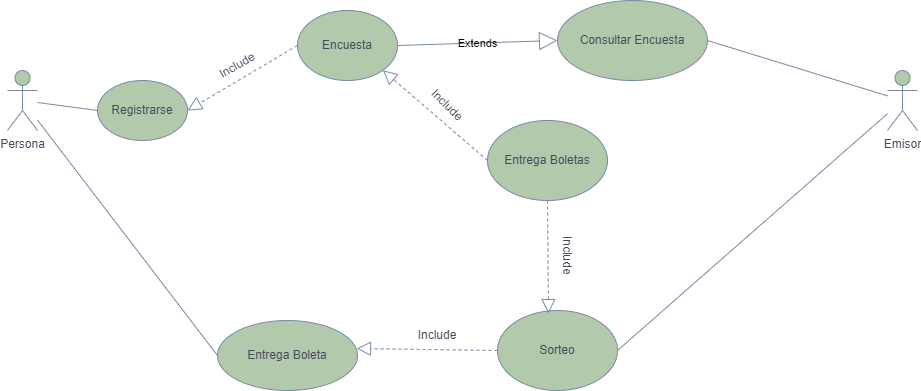

The diagram above was exported from draw.io. Its source (the exported page's mxGraphModel, read from the mxfile embedded in the PNG):
<mxGraphModel dx="1434" dy="790" grid="1" gridSize="10" guides="1" tooltips="1" connect="1" arrows="1" fold="1" page="1" pageScale="1" pageWidth="827" pageHeight="1169" math="0" shadow="0">
  <root>
    <mxCell id="0" />
    <mxCell id="1" parent="0" />
    <mxCell id="6m6oZg-AuCkNY9ew39tM-1" value="Persona" style="shape=umlActor;verticalLabelPosition=bottom;verticalAlign=top;html=1;outlineConnect=0;labelBackgroundColor=none;fillColor=#B2C9AB;strokeColor=#788AA3;fontColor=#46495D;" parent="1" vertex="1">
      <mxGeometry x="30" y="180" width="30" height="60" as="geometry" />
    </mxCell>
    <mxCell id="6m6oZg-AuCkNY9ew39tM-2" value="" style="endArrow=none;html=1;rounded=0;entryX=0;entryY=0.5;entryDx=0;entryDy=0;labelBackgroundColor=none;strokeColor=#788AA3;fontColor=default;" parent="1" edge="1" target="6m6oZg-AuCkNY9ew39tM-3" source="6m6oZg-AuCkNY9ew39tM-1">
      <mxGeometry width="50" height="50" relative="1" as="geometry">
        <mxPoint x="70" y="220" as="sourcePoint" />
        <mxPoint x="140" y="220" as="targetPoint" />
      </mxGeometry>
    </mxCell>
    <mxCell id="6m6oZg-AuCkNY9ew39tM-3" value="Registrarse" style="ellipse;whiteSpace=wrap;html=1;labelBackgroundColor=none;fillColor=#B2C9AB;strokeColor=#788AA3;fontColor=#46495D;" parent="1" vertex="1">
      <mxGeometry x="120" y="190" width="90" height="60" as="geometry" />
    </mxCell>
    <mxCell id="6m6oZg-AuCkNY9ew39tM-5" value="Encuesta" style="ellipse;whiteSpace=wrap;html=1;labelBackgroundColor=none;fillColor=#B2C9AB;strokeColor=#788AA3;fontColor=#46495D;" parent="1" vertex="1">
      <mxGeometry x="320" y="120" width="100" height="70" as="geometry" />
    </mxCell>
    <mxCell id="6m6oZg-AuCkNY9ew39tM-7" value="Consultar Encuesta" style="ellipse;whiteSpace=wrap;html=1;labelBackgroundColor=none;fillColor=#B2C9AB;strokeColor=#788AA3;fontColor=#46495D;" parent="1" vertex="1">
      <mxGeometry x="580" y="110" width="150" height="80" as="geometry" />
    </mxCell>
    <mxCell id="6m6oZg-AuCkNY9ew39tM-9" value="Entrega Boletas" style="ellipse;whiteSpace=wrap;html=1;labelBackgroundColor=none;fillColor=#B2C9AB;strokeColor=#788AA3;fontColor=#46495D;" parent="1" vertex="1">
      <mxGeometry x="510" y="230" width="120" height="80" as="geometry" />
    </mxCell>
    <mxCell id="6m6oZg-AuCkNY9ew39tM-10" value="Sorteo" style="ellipse;whiteSpace=wrap;html=1;labelBackgroundColor=none;fillColor=#B2C9AB;strokeColor=#788AA3;fontColor=#46495D;" parent="1" vertex="1">
      <mxGeometry x="520" y="420" width="120" height="80" as="geometry" />
    </mxCell>
    <mxCell id="6m6oZg-AuCkNY9ew39tM-12" value="Entrega Boleta" style="ellipse;whiteSpace=wrap;html=1;labelBackgroundColor=none;fillColor=#B2C9AB;strokeColor=#788AA3;fontColor=#46495D;" parent="1" vertex="1">
      <mxGeometry x="240" y="430" width="140" height="70" as="geometry" />
    </mxCell>
    <mxCell id="6m6oZg-AuCkNY9ew39tM-14" value="" style="endArrow=none;html=1;rounded=0;exitX=1;exitY=0.5;exitDx=0;exitDy=0;labelBackgroundColor=none;strokeColor=#788AA3;fontColor=default;" parent="1" edge="1" target="6m6oZg-AuCkNY9ew39tM-15" source="6m6oZg-AuCkNY9ew39tM-10">
      <mxGeometry width="50" height="50" relative="1" as="geometry">
        <mxPoint x="640" y="430" as="sourcePoint" />
        <mxPoint x="890" y="270" as="targetPoint" />
      </mxGeometry>
    </mxCell>
    <mxCell id="6m6oZg-AuCkNY9ew39tM-15" value="Emisor" style="shape=umlActor;verticalLabelPosition=bottom;verticalAlign=top;html=1;outlineConnect=0;labelBackgroundColor=none;fillColor=#B2C9AB;strokeColor=#788AA3;fontColor=#46495D;" parent="1" vertex="1">
      <mxGeometry x="910" y="180" width="30" height="60" as="geometry" />
    </mxCell>
    <mxCell id="6m6oZg-AuCkNY9ew39tM-16" value="" style="endArrow=none;html=1;rounded=0;exitX=1;exitY=0.5;exitDx=0;exitDy=0;labelBackgroundColor=none;strokeColor=#788AA3;fontColor=default;" parent="1" edge="1" target="6m6oZg-AuCkNY9ew39tM-15" source="6m6oZg-AuCkNY9ew39tM-7">
      <mxGeometry width="50" height="50" relative="1" as="geometry">
        <mxPoint x="670" y="70" as="sourcePoint" />
        <mxPoint x="870" y="200" as="targetPoint" />
      </mxGeometry>
    </mxCell>
    <mxCell id="FIQ45c4UOBYFVFomv0jl-4" value="Extends" style="endArrow=block;endSize=16;endFill=0;html=1;rounded=0;exitX=1;exitY=0.5;exitDx=0;exitDy=0;entryX=0;entryY=0.5;entryDx=0;entryDy=0;labelBackgroundColor=none;strokeColor=#788AA3;fontColor=default;" edge="1" parent="1" source="6m6oZg-AuCkNY9ew39tM-5" target="6m6oZg-AuCkNY9ew39tM-7">
      <mxGeometry width="160" relative="1" as="geometry">
        <mxPoint x="650" y="310" as="sourcePoint" />
        <mxPoint x="810" y="310" as="targetPoint" />
      </mxGeometry>
    </mxCell>
    <mxCell id="FIQ45c4UOBYFVFomv0jl-5" value="" style="endArrow=block;dashed=1;endFill=0;endSize=12;html=1;rounded=0;entryX=1;entryY=0.5;entryDx=0;entryDy=0;exitX=0;exitY=0.5;exitDx=0;exitDy=0;labelBackgroundColor=none;strokeColor=#788AA3;fontColor=default;" edge="1" parent="1" source="6m6oZg-AuCkNY9ew39tM-5" target="6m6oZg-AuCkNY9ew39tM-3">
      <mxGeometry width="160" relative="1" as="geometry">
        <mxPoint x="650" y="310" as="sourcePoint" />
        <mxPoint x="810" y="310" as="targetPoint" />
      </mxGeometry>
    </mxCell>
    <mxCell id="FIQ45c4UOBYFVFomv0jl-6" value="" style="endArrow=block;dashed=1;endFill=0;endSize=12;html=1;rounded=0;entryX=1;entryY=1;entryDx=0;entryDy=0;exitX=0;exitY=0.5;exitDx=0;exitDy=0;labelBackgroundColor=none;strokeColor=#788AA3;fontColor=default;" edge="1" parent="1" source="6m6oZg-AuCkNY9ew39tM-9" target="6m6oZg-AuCkNY9ew39tM-5">
      <mxGeometry width="160" relative="1" as="geometry">
        <mxPoint x="330" y="165" as="sourcePoint" />
        <mxPoint x="220" y="230" as="targetPoint" />
      </mxGeometry>
    </mxCell>
    <mxCell id="FIQ45c4UOBYFVFomv0jl-7" value="" style="endArrow=block;dashed=1;endFill=0;endSize=12;html=1;rounded=0;entryX=0.425;entryY=0.038;entryDx=0;entryDy=0;exitX=0.5;exitY=1;exitDx=0;exitDy=0;entryPerimeter=0;labelBackgroundColor=none;strokeColor=#788AA3;fontColor=default;" edge="1" parent="1" source="6m6oZg-AuCkNY9ew39tM-9" target="6m6oZg-AuCkNY9ew39tM-10">
      <mxGeometry width="160" relative="1" as="geometry">
        <mxPoint x="330" y="165" as="sourcePoint" />
        <mxPoint x="220" y="230" as="targetPoint" />
      </mxGeometry>
    </mxCell>
    <mxCell id="FIQ45c4UOBYFVFomv0jl-8" value="" style="endArrow=block;dashed=1;endFill=0;endSize=12;html=1;rounded=0;entryX=0.993;entryY=0.4;entryDx=0;entryDy=0;exitX=0;exitY=0.5;exitDx=0;exitDy=0;entryPerimeter=0;labelBackgroundColor=none;strokeColor=#788AA3;fontColor=default;" edge="1" parent="1" source="6m6oZg-AuCkNY9ew39tM-10" target="6m6oZg-AuCkNY9ew39tM-12">
      <mxGeometry width="160" relative="1" as="geometry">
        <mxPoint x="520" y="280" as="sourcePoint" />
        <mxPoint x="415" y="190" as="targetPoint" />
      </mxGeometry>
    </mxCell>
    <mxCell id="FIQ45c4UOBYFVFomv0jl-9" value="Include" style="text;html=1;strokeColor=none;fillColor=none;align=center;verticalAlign=middle;whiteSpace=wrap;rounded=0;fontColor=#46495D;" vertex="1" parent="1">
      <mxGeometry x="430" y="430" width="60" height="30" as="geometry" />
    </mxCell>
    <mxCell id="FIQ45c4UOBYFVFomv0jl-10" value="Include" style="text;html=1;strokeColor=none;fillColor=none;align=center;verticalAlign=middle;whiteSpace=wrap;rounded=0;fontColor=#46495D;rotation=-30;" vertex="1" parent="1">
      <mxGeometry x="230" y="160" width="60" height="30" as="geometry" />
    </mxCell>
    <mxCell id="FIQ45c4UOBYFVFomv0jl-11" value="Include" style="text;html=1;strokeColor=none;fillColor=none;align=center;verticalAlign=middle;whiteSpace=wrap;rounded=0;fontColor=#46495D;rotation=45;" vertex="1" parent="1">
      <mxGeometry x="440" y="200" width="60" height="30" as="geometry" />
    </mxCell>
    <mxCell id="FIQ45c4UOBYFVFomv0jl-12" value="Include" style="text;html=1;strokeColor=none;fillColor=none;align=center;verticalAlign=middle;whiteSpace=wrap;rounded=0;fontColor=#46495D;rotation=90;" vertex="1" parent="1">
      <mxGeometry x="560" y="350" width="60" height="30" as="geometry" />
    </mxCell>
    <mxCell id="FIQ45c4UOBYFVFomv0jl-13" value="" style="endArrow=none;html=1;rounded=0;entryX=0;entryY=0.5;entryDx=0;entryDy=0;labelBackgroundColor=none;strokeColor=#788AA3;fontColor=default;" edge="1" parent="1" source="6m6oZg-AuCkNY9ew39tM-1" target="6m6oZg-AuCkNY9ew39tM-12">
      <mxGeometry width="50" height="50" relative="1" as="geometry">
        <mxPoint x="80" y="230" as="sourcePoint" />
        <mxPoint x="130" y="230" as="targetPoint" />
      </mxGeometry>
    </mxCell>
  </root>
</mxGraphModel>